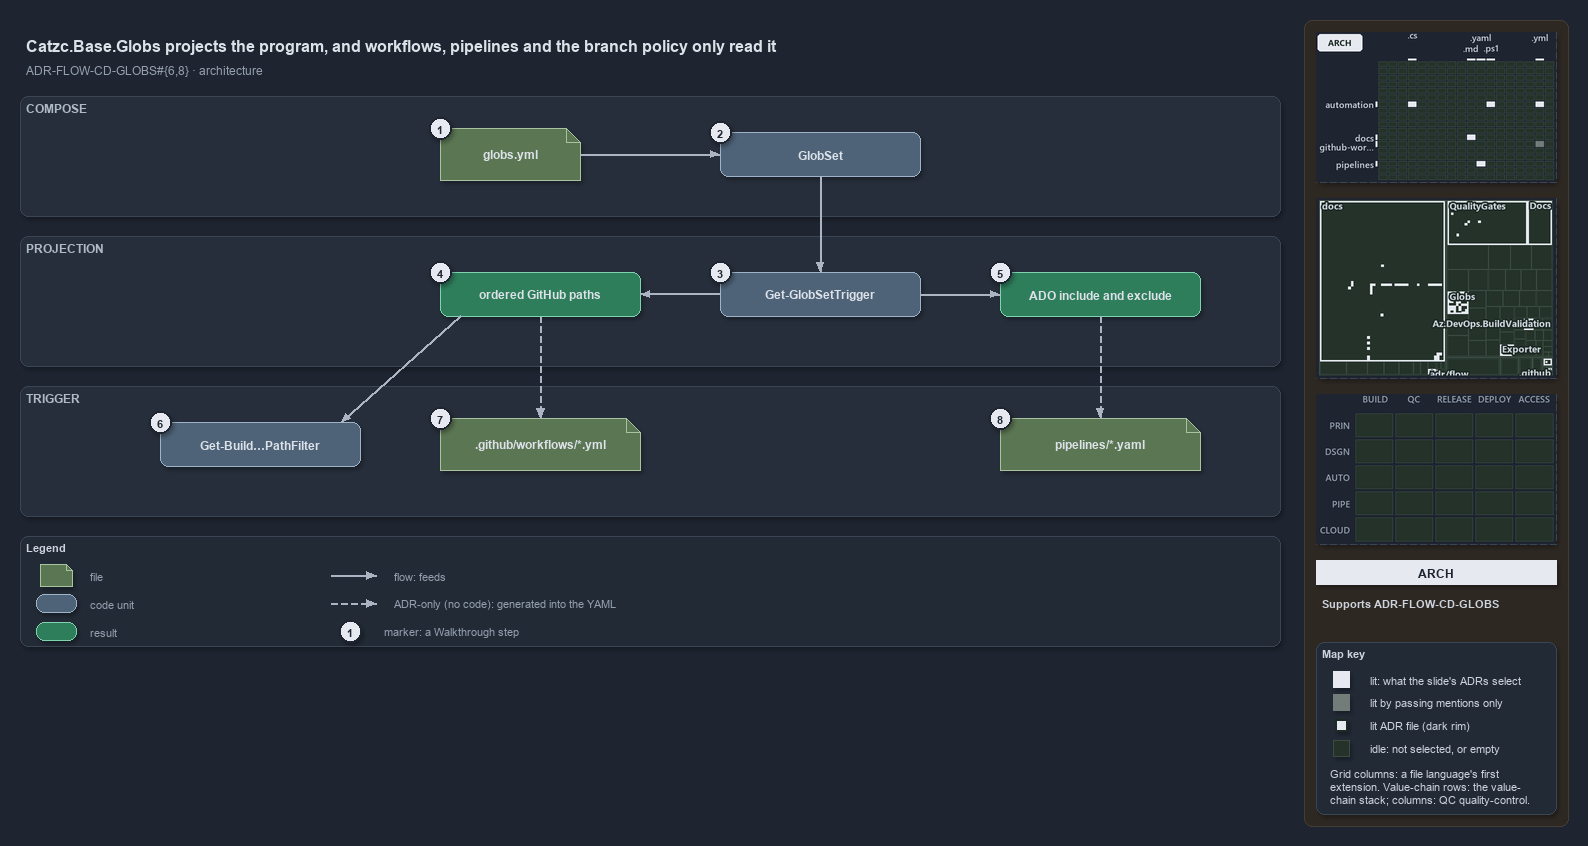

The diagram above was exported from draw.io. Its source (the exported page's mxGraphModel, read from the mxfile embedded in the PNG):
<mxGraphModel dx="1024" dy="768" grid="0" gridSize="10" guides="1" tooltips="1" connect="1" arrows="1" fold="1" page="1" pageScale="1" pageWidth="1572" pageHeight="660" background="#1E2430" math="0" shadow="1">
  <root>
    <mxCell id="0" />
    <mxCell id="1" parent="0" />
    <mxCell id="sidebar-bg" value="" style="rounded=1;arcSize=2;html=1;fillColor=#2E2823;strokeColor=#453C33;shadow=0;" vertex="1" parent="1">
      <mxGeometry x="1304" y="4" width="264" height="806" as="geometry" />
    </mxCell>
    <mxCell id="title" value="Catzc.Base.Globs projects the program, and workflows, pipelines and the branch policy only read it" style="text;html=1;align=left;verticalAlign=middle;fontSize=16;fontStyle=1;fontColor=#DDE2E9;" vertex="1" parent="1">
      <mxGeometry x="20" y="14" width="1260" height="30" as="geometry" />
    </mxCell>
    <mxCell id="subtitle" value="ADR-FLOW-CD-GLOBS#{6,8} &amp;#183; architecture" style="text;html=1;align=left;verticalAlign=middle;fontSize=12;fontColor=#949FAE;" vertex="1" parent="1">
      <mxGeometry x="20" y="44" width="1240" height="20" as="geometry" />
    </mxCell>
    <mxCell id="band-compose" value="COMPOSE" style="rounded=1;html=1;arcSize=3;fillColor=#262E3B;strokeColor=#3A4555;verticalAlign=top;align=left;spacingLeft=8;fontStyle=1;fontSize=12;fontColor=#B0BAC7;" vertex="1" parent="1">
      <mxGeometry x="20" y="80" width="1260" height="120" as="geometry" />
    </mxCell>
    <mxCell id="band-projection" value="PROJECTION" style="rounded=1;html=1;arcSize=3;fillColor=#262E3B;strokeColor=#3A4555;verticalAlign=top;align=left;spacingLeft=8;fontStyle=1;fontSize=12;fontColor=#B0BAC7;" vertex="1" parent="1">
      <mxGeometry x="20" y="220" width="1260" height="130" as="geometry" />
    </mxCell>
    <mxCell id="band-trigger" value="TRIGGER" style="rounded=1;html=1;arcSize=3;fillColor=#262E3B;strokeColor=#3A4555;verticalAlign=top;align=left;spacingLeft=8;fontStyle=1;fontSize=12;fontColor=#B0BAC7;" vertex="1" parent="1">
      <mxGeometry x="20" y="370" width="1260" height="130" as="geometry" />
    </mxCell>
    <mxCell id="f-globs" value="&lt;b&gt;globs.yml&lt;/b&gt;" style="shape=note;size=14;whiteSpace=wrap;html=1;fillColor=#5B7653;strokeColor=#A9C29F;fontColor=#DDE2E9;fontSize=12;" vertex="1" parent="1">
      <mxGeometry x="440" y="112" width="140" height="52" as="geometry" />
    </mxCell>
    <mxCell id="c-globset" value="&lt;b&gt;GlobSet&lt;/b&gt;" style="rounded=1;whiteSpace=wrap;html=1;arcSize=20;fillColor=#4E6378;strokeColor=#9FB3C8;fontColor=#DDE2E9;fontSize=12;" vertex="1" parent="1">
      <mxGeometry x="720" y="116" width="200" height="44" as="geometry" />
    </mxCell>
    <mxCell id="e-globs-globset" value="" style="edgeStyle=orthogonalEdgeStyle;rounded=1;html=1;fontSize=10;fontColor=#CDD3DC;endArrow=block;strokeColor=#AAB4C3;shadow=0;" edge="1" parent="1" source="f-globs" target="c-globset">
      <mxGeometry relative="1" as="geometry" />
    </mxCell>
    <mxCell id="c-trigger" value="&lt;b&gt;Get-GlobSetTrigger&lt;/b&gt;" style="rounded=1;whiteSpace=wrap;html=1;arcSize=20;fillColor=#4E6378;strokeColor=#9FB3C8;fontColor=#DDE2E9;fontSize=12;" vertex="1" parent="1">
      <mxGeometry x="720" y="256" width="200" height="44" as="geometry" />
    </mxCell>
    <mxCell id="r-github" value="&lt;b&gt;ordered GitHub paths&lt;/b&gt;" style="rounded=1;whiteSpace=wrap;html=1;arcSize=20;fillColor=#2E7D5B;strokeColor=#7FD3AE;fontColor=#DDE2E9;fontSize=12;" vertex="1" parent="1">
      <mxGeometry x="440" y="256" width="200" height="44" as="geometry" />
    </mxCell>
    <mxCell id="r-ado" value="&lt;b&gt;ADO include and exclude&lt;/b&gt;" style="rounded=1;whiteSpace=wrap;html=1;arcSize=20;fillColor=#2E7D5B;strokeColor=#7FD3AE;fontColor=#DDE2E9;fontSize=12;" vertex="1" parent="1">
      <mxGeometry x="1000" y="256" width="200" height="44" as="geometry" />
    </mxCell>
    <mxCell id="e-globset-trigger" value="" style="edgeStyle=orthogonalEdgeStyle;rounded=1;html=1;fontSize=10;fontColor=#CDD3DC;endArrow=block;strokeColor=#AAB4C3;shadow=0;" edge="1" parent="1" source="c-globset" target="c-trigger">
      <mxGeometry relative="1" as="geometry" />
    </mxCell>
    <mxCell id="e-trigger-github" value="" style="edgeStyle=orthogonalEdgeStyle;rounded=1;html=1;fontSize=10;fontColor=#CDD3DC;endArrow=block;strokeColor=#AAB4C3;shadow=0;" edge="1" parent="1" source="c-trigger" target="r-github">
      <mxGeometry relative="1" as="geometry" />
    </mxCell>
    <mxCell id="e-trigger-ado" value="" style="edgeStyle=orthogonalEdgeStyle;rounded=1;html=1;fontSize=10;fontColor=#CDD3DC;endArrow=block;strokeColor=#AAB4C3;shadow=0;" edge="1" parent="1" source="c-trigger" target="r-ado">
      <mxGeometry relative="1" as="geometry" />
    </mxCell>
    <mxCell id="c-bv" value="&lt;b&gt;Get-Build&amp;#8230;PathFilter&lt;/b&gt;" style="rounded=1;whiteSpace=wrap;html=1;arcSize=20;fillColor=#4E6378;strokeColor=#9FB3C8;fontColor=#DDE2E9;fontSize=12;" vertex="1" parent="1">
      <mxGeometry x="160" y="406" width="200" height="44" as="geometry" />
    </mxCell>
    <mxCell id="f-workflow" value="&lt;b&gt;.github/workflows/*.yml&lt;/b&gt;" style="shape=note;size=14;whiteSpace=wrap;html=1;fillColor=#5B7653;strokeColor=#A9C29F;fontColor=#DDE2E9;fontSize=12;" vertex="1" parent="1">
      <mxGeometry x="440" y="402" width="200" height="52" as="geometry" />
    </mxCell>
    <mxCell id="f-pipeline" value="&lt;b&gt;pipelines/*.yaml&lt;/b&gt;" style="shape=note;size=14;whiteSpace=wrap;html=1;fillColor=#5B7653;strokeColor=#A9C29F;fontColor=#DDE2E9;fontSize=12;" vertex="1" parent="1">
      <mxGeometry x="1000" y="402" width="200" height="52" as="geometry" />
    </mxCell>
    <mxCell id="p-github-bottom" value="" style="text;html=1;strokeColor=none;fillColor=none;" vertex="1" parent="1">
      <mxGeometry x="540" y="300" width="1" height="1" as="geometry" />
    </mxCell>
    <mxCell id="p-github-left" value="" style="text;html=1;strokeColor=none;fillColor=none;" vertex="1" parent="1">
      <mxGeometry x="460" y="300" width="1" height="1" as="geometry" />
    </mxCell>
    <mxCell id="p-bv-top" value="" style="text;html=1;strokeColor=none;fillColor=none;" vertex="1" parent="1">
      <mxGeometry x="340" y="406" width="1" height="1" as="geometry" />
    </mxCell>
    <mxCell id="e-github-workflow" value="" style="edgeStyle=orthogonalEdgeStyle;rounded=1;html=1;fontSize=10;fontColor=#CDD3DC;endArrow=block;strokeColor=#AAB4C3;shadow=0;dashed=1;" edge="1" parent="1" source="p-github-bottom" target="f-workflow">
      <mxGeometry relative="1" as="geometry" />
    </mxCell>
    <mxCell id="e-ado-pipeline" value="" style="edgeStyle=orthogonalEdgeStyle;rounded=1;html=1;fontSize=10;fontColor=#CDD3DC;endArrow=block;strokeColor=#AAB4C3;shadow=0;dashed=1;" edge="1" parent="1" source="r-ado" target="f-pipeline">
      <mxGeometry relative="1" as="geometry" />
    </mxCell>
    <mxCell id="e-github-bv" value="" style="edgeStyle=orthogonalEdgeStyle;rounded=1;html=1;fontSize=10;fontColor=#CDD3DC;endArrow=block;strokeColor=#AAB4C3;shadow=0;" edge="1" parent="1" source="p-github-left" target="p-bv-top">
      <mxGeometry relative="1" as="geometry" />
    </mxCell>
    <mxCell id="mark-1" value="1" style="ellipse;html=1;fillColor=#E6EAF0;strokeColor=#1E2430;strokeWidth=2;fontColor=#1E2430;fontStyle=1;fontSize=11;" vertex="1" parent="1">
      <mxGeometry x="429" y="101" width="22" height="22" as="geometry" />
    </mxCell>
    <mxCell id="mark-2" value="2" style="ellipse;html=1;fillColor=#E6EAF0;strokeColor=#1E2430;strokeWidth=2;fontColor=#1E2430;fontStyle=1;fontSize=11;" vertex="1" parent="1">
      <mxGeometry x="709" y="105" width="22" height="22" as="geometry" />
    </mxCell>
    <mxCell id="mark-3" value="3" style="ellipse;html=1;fillColor=#E6EAF0;strokeColor=#1E2430;strokeWidth=2;fontColor=#1E2430;fontStyle=1;fontSize=11;" vertex="1" parent="1">
      <mxGeometry x="709" y="245" width="22" height="22" as="geometry" />
    </mxCell>
    <mxCell id="mark-4" value="4" style="ellipse;html=1;fillColor=#E6EAF0;strokeColor=#1E2430;strokeWidth=2;fontColor=#1E2430;fontStyle=1;fontSize=11;" vertex="1" parent="1">
      <mxGeometry x="429" y="245" width="22" height="22" as="geometry" />
    </mxCell>
    <mxCell id="mark-5" value="5" style="ellipse;html=1;fillColor=#E6EAF0;strokeColor=#1E2430;strokeWidth=2;fontColor=#1E2430;fontStyle=1;fontSize=11;" vertex="1" parent="1">
      <mxGeometry x="989" y="245" width="22" height="22" as="geometry" />
    </mxCell>
    <mxCell id="mark-6" value="6" style="ellipse;html=1;fillColor=#E6EAF0;strokeColor=#1E2430;strokeWidth=2;fontColor=#1E2430;fontStyle=1;fontSize=11;" vertex="1" parent="1">
      <mxGeometry x="149" y="395" width="22" height="22" as="geometry" />
    </mxCell>
    <mxCell id="mark-7" value="7" style="ellipse;html=1;fillColor=#E6EAF0;strokeColor=#1E2430;strokeWidth=2;fontColor=#1E2430;fontStyle=1;fontSize=11;" vertex="1" parent="1">
      <mxGeometry x="429" y="391" width="22" height="22" as="geometry" />
    </mxCell>
    <mxCell id="mark-8" value="8" style="ellipse;html=1;fillColor=#E6EAF0;strokeColor=#1E2430;strokeWidth=2;fontColor=#1E2430;fontStyle=1;fontSize=11;" vertex="1" parent="1">
      <mxGeometry x="989" y="391" width="22" height="22" as="geometry" />
    </mxCell>
    <mxCell id="legend" value="&lt;b&gt;Legend&lt;/b&gt;" style="rounded=1;whiteSpace=wrap;html=1;arcSize=6;fillColor=#222A36;strokeColor=#3A4555;align=left;verticalAlign=top;spacing=8;fontSize=11;fontColor=#CDD3DC;" vertex="1" parent="1">
      <mxGeometry x="20" y="520" width="1260" height="110" as="geometry" />
    </mxCell>
    <mxCell id="lg-0" value="" style="shape=note;size=6;html=1;fillColor=#5B7653;strokeColor=#A9C29F;" vertex="1" parent="1">
      <mxGeometry x="40" y="548" width="32" height="22" as="geometry" />
    </mxCell>
    <mxCell id="lg-0-t" value="file" style="text;html=1;align=left;verticalAlign=middle;fontSize=11;fontColor=#949FAE;" vertex="1" parent="1">
      <mxGeometry x="84" y="549" width="270" height="20" as="geometry" />
    </mxCell>
    <mxCell id="lg-1" value="" style="rounded=1;html=1;arcSize=20;fillColor=#4E6378;strokeColor=#9FB3C8;" vertex="1" parent="1">
      <mxGeometry x="36" y="578" width="40" height="18" as="geometry" />
    </mxCell>
    <mxCell id="lg-1-t" value="code unit" style="text;html=1;align=left;verticalAlign=middle;fontSize=11;fontColor=#949FAE;" vertex="1" parent="1">
      <mxGeometry x="84" y="577" width="270" height="20" as="geometry" />
    </mxCell>
    <mxCell id="lg-2" value="" style="rounded=1;html=1;arcSize=20;fillColor=#2E7D5B;strokeColor=#7FD3AE;" vertex="1" parent="1">
      <mxGeometry x="36" y="606" width="40" height="18" as="geometry" />
    </mxCell>
    <mxCell id="lg-2-t" value="result" style="text;html=1;align=left;verticalAlign=middle;fontSize=11;fontColor=#949FAE;" vertex="1" parent="1">
      <mxGeometry x="84" y="605" width="270" height="20" as="geometry" />
    </mxCell>
    <mxCell id="lg-3-a" value="" style="text;html=1;strokeColor=none;fillColor=none;" vertex="1" parent="1">
      <mxGeometry x="330" y="559" width="1" height="1" as="geometry" />
    </mxCell>
    <mxCell id="lg-3-b" value="" style="text;html=1;strokeColor=none;fillColor=none;" vertex="1" parent="1">
      <mxGeometry x="376" y="559" width="1" height="1" as="geometry" />
    </mxCell>
    <mxCell id="lg-3" value="" style="edgeStyle=orthogonalEdgeStyle;rounded=1;html=1;fontSize=10;fontColor=#CDD3DC;endArrow=block;strokeColor=#AAB4C3;shadow=0;" edge="1" parent="1" source="lg-3-a" target="lg-3-b">
      <mxGeometry relative="1" as="geometry" />
    </mxCell>
    <mxCell id="lg-3-t" value="flow: feeds" style="text;html=1;align=left;verticalAlign=middle;fontSize=11;fontColor=#949FAE;" vertex="1" parent="1">
      <mxGeometry x="388" y="549" width="260" height="20" as="geometry" />
    </mxCell>
    <mxCell id="lg-4-a" value="" style="text;html=1;strokeColor=none;fillColor=none;" vertex="1" parent="1">
      <mxGeometry x="330" y="587" width="1" height="1" as="geometry" />
    </mxCell>
    <mxCell id="lg-4-b" value="" style="text;html=1;strokeColor=none;fillColor=none;" vertex="1" parent="1">
      <mxGeometry x="376" y="587" width="1" height="1" as="geometry" />
    </mxCell>
    <mxCell id="lg-4" value="" style="edgeStyle=orthogonalEdgeStyle;rounded=1;html=1;fontSize=10;fontColor=#CDD3DC;endArrow=block;strokeColor=#AAB4C3;shadow=0;dashed=1;" edge="1" parent="1" source="lg-4-a" target="lg-4-b">
      <mxGeometry relative="1" as="geometry" />
    </mxCell>
    <mxCell id="lg-4-t" value="ADR-only (no code): generated into the YAML" style="text;html=1;align=left;verticalAlign=middle;fontSize=11;fontColor=#949FAE;" vertex="1" parent="1">
      <mxGeometry x="388" y="577" width="260" height="20" as="geometry" />
    </mxCell>
    <mxCell id="lg-5" value="1" style="ellipse;html=1;fillColor=#E6EAF0;strokeColor=#1E2430;strokeWidth=2;fontColor=#1E2430;fontStyle=1;fontSize=11;" vertex="1" parent="1">
      <mxGeometry x="339" y="604" width="22" height="22" as="geometry" />
    </mxCell>
    <mxCell id="lg-5-t" value="marker: a Walkthrough step" style="text;html=1;align=left;verticalAlign=middle;fontSize=11;fontColor=#949FAE;" vertex="1" parent="1">
      <mxGeometry x="378" y="605" width="270" height="20" as="geometry" />
    </mxCell>
    <mxCell id="minimap-grid" value="" style="shape=image;imageAspect=0;rounded=1;arcSize=4;whiteSpace=wrap;html=1;fillColor=#262E3B;strokeColor=#3A4555;dashed=1;fontColor=#949FAE;fontSize=11;image=data:image/png,(base64 omitted: 12856 chars);" vertex="1" parent="1">
      <mxGeometry x="1316" y="16" width="240" height="150" as="geometry" />
    </mxCell>
    <mxCell id="minimap-tree" value="" style="shape=image;imageAspect=0;rounded=1;arcSize=4;whiteSpace=wrap;html=1;fillColor=#262E3B;strokeColor=#3A4555;dashed=1;fontColor=#949FAE;fontSize=11;image=data:image/png,(base64 omitted: 24644 chars);" vertex="1" parent="1">
      <mxGeometry x="1316" y="182" width="240" height="180" as="geometry" />
    </mxCell>
    <mxCell id="minimap-chain" value="" style="shape=image;imageAspect=0;rounded=1;arcSize=4;whiteSpace=wrap;html=1;fillColor=#262E3B;strokeColor=#3A4555;dashed=1;fontColor=#949FAE;fontSize=11;image=data:image/png,(base64 omitted: 11912 chars);" vertex="1" parent="1">
      <mxGeometry x="1316" y="378" width="240" height="150" as="geometry" />
    </mxCell>
    <mxCell id="lens-badge" value="ARCH" style="rounded=0;whiteSpace=wrap;html=1;align=center;verticalAlign=middle;fontSize=12;fontStyle=1;fontColor=#1E2430;fillColor=#E6EAF0;strokeColor=none;" vertex="1" parent="1">
      <mxGeometry x="1316" y="544" width="240" height="24" as="geometry" />
    </mxCell>
    <mxCell id="supports" value="&lt;b&gt;Supports&lt;/b&gt; ADR-FLOW-CD-GLOBS" style="text;html=1;whiteSpace=wrap;align=left;verticalAlign=top;fontSize=11;fontColor=#CDD3DC;" vertex="1" parent="1">
      <mxGeometry x="1316" y="576" width="240" height="38" as="geometry" />
    </mxCell>
    <mxCell id="mapkey" value="&lt;b&gt;Map key&lt;/b&gt;" style="rounded=1;arcSize=6;whiteSpace=wrap;html=1;align=left;verticalAlign=top;fontSize=11;fontColor=#CDD3DC;fillColor=#222A36;strokeColor=#3A4555;spacingLeft=8;spacingTop=2;" vertex="1" parent="1">
      <mxGeometry x="1316" y="626" width="240" height="172" as="geometry" />
    </mxCell>
    <mxCell id="mapkey-lit" value="" style="rounded=0;html=1;fillColor=#E6EAF0;strokeColor=#E6EAF0;" vertex="1" parent="1">
      <mxGeometry x="1333.0" y="655.0" width="16" height="16" as="geometry" />
    </mxCell>
    <mxCell id="mapkey-lit-text" value="lit: what the slide's ADRs select" style="text;html=1;align=left;verticalAlign=middle;fontSize=11;fontColor=#CDD3DC;" vertex="1" parent="1">
      <mxGeometry x="1364" y="653" width="184" height="20" as="geometry" />
    </mxCell>
    <mxCell id="mapkey-touched" value="" style="rounded=0;html=1;fillColor=#727C79;strokeColor=#727C79;" vertex="1" parent="1">
      <mxGeometry x="1333.0" y="678.0" width="16" height="16" as="geometry" />
    </mxCell>
    <mxCell id="mapkey-touched-text" value="lit by passing mentions only" style="text;html=1;align=left;verticalAlign=middle;fontSize=11;fontColor=#CDD3DC;" vertex="1" parent="1">
      <mxGeometry x="1364" y="676" width="184" height="20" as="geometry" />
    </mxCell>
    <mxCell id="mapkey-adr" value="" style="rounded=0;html=1;fillColor=#E6EAF0;strokeColor=#1C2A24;strokeWidth=2;" vertex="1" parent="1">
      <mxGeometry x="1335.0" y="703.0" width="12" height="12" as="geometry" />
    </mxCell>
    <mxCell id="mapkey-adr-text" value="lit ADR file (dark rim)" style="text;html=1;align=left;verticalAlign=middle;fontSize=11;fontColor=#CDD3DC;" vertex="1" parent="1">
      <mxGeometry x="1364" y="699" width="184" height="20" as="geometry" />
    </mxCell>
    <mxCell id="mapkey-idle" value="" style="rounded=0;html=1;fillColor=#243229;strokeColor=#3B4D43;" vertex="1" parent="1">
      <mxGeometry x="1333.0" y="724.0" width="16" height="16" as="geometry" />
    </mxCell>
    <mxCell id="mapkey-idle-text" value="idle: not selected, or empty" style="text;html=1;align=left;verticalAlign=middle;fontSize=11;fontColor=#CDD3DC;" vertex="1" parent="1">
      <mxGeometry x="1364" y="722" width="184" height="20" as="geometry" />
    </mxCell>
    <mxCell id="mapkey-codes" value="Grid columns: a file language's first&lt;br&gt;extension. Value-chain rows: the value-&lt;br&gt;chain stack; columns: QC quality-control." style="text;html=1;align=left;verticalAlign=top;whiteSpace=wrap;fontSize=11;fontColor=#CDD3DC;" vertex="1" parent="1">
      <mxGeometry x="1324" y="746" width="224" height="46" as="geometry" />
    </mxCell>
  </root>
</mxGraphModel>